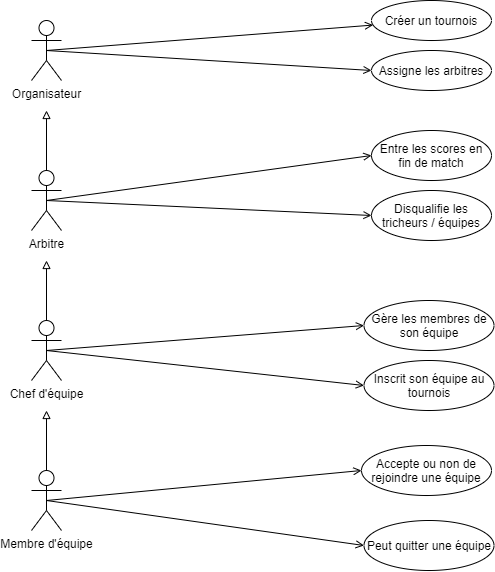

The diagram above was exported from draw.io. Its source (the exported page's mxGraphModel, read from the mxfile embedded in the PNG):
<mxGraphModel dx="2374" dy="1143" grid="1" gridSize="10" guides="1" tooltips="1" connect="1" arrows="1" fold="1" page="1" pageScale="1" pageWidth="827" pageHeight="1169" math="0" shadow="0">
  <root>
    <mxCell id="0" />
    <mxCell id="1" parent="0" />
    <mxCell id="2" style="rounded=0;orthogonalLoop=1;jettySize=auto;html=1;exitX=0.5;exitY=0.5;exitDx=0;exitDy=0;exitPerimeter=0;endArrow=open;endFill=0;" edge="1" source="4" target="17" parent="1">
      <mxGeometry relative="1" as="geometry" />
    </mxCell>
    <mxCell id="3" style="edgeStyle=none;rounded=0;orthogonalLoop=1;jettySize=auto;html=1;exitX=0.5;exitY=0.5;exitDx=0;exitDy=0;exitPerimeter=0;entryX=0;entryY=0.5;entryDx=0;entryDy=0;endArrow=open;endFill=0;" edge="1" source="4" target="18" parent="1">
      <mxGeometry relative="1" as="geometry" />
    </mxCell>
    <mxCell id="4" value="Organisateur&lt;br&gt;" style="shape=umlActor;verticalLabelPosition=bottom;verticalAlign=top;html=1;outlineConnect=0;" vertex="1" parent="1">
      <mxGeometry x="110" y="160" width="30" height="60" as="geometry" />
    </mxCell>
    <mxCell id="5" style="edgeStyle=none;rounded=0;orthogonalLoop=1;jettySize=auto;html=1;exitX=0.5;exitY=0.5;exitDx=0;exitDy=0;exitPerimeter=0;entryX=0;entryY=0.5;entryDx=0;entryDy=0;endArrow=open;endFill=0;" edge="1" source="8" target="19" parent="1">
      <mxGeometry relative="1" as="geometry" />
    </mxCell>
    <mxCell id="6" style="edgeStyle=none;rounded=0;orthogonalLoop=1;jettySize=auto;html=1;exitX=0.5;exitY=0.5;exitDx=0;exitDy=0;exitPerimeter=0;entryX=0;entryY=0.5;entryDx=0;entryDy=0;endArrow=open;endFill=0;" edge="1" source="8" target="20" parent="1">
      <mxGeometry relative="1" as="geometry" />
    </mxCell>
    <mxCell id="7" style="edgeStyle=none;rounded=0;orthogonalLoop=1;jettySize=auto;html=1;exitX=0.5;exitY=0.5;exitDx=0;exitDy=0;exitPerimeter=0;endArrow=block;endFill=0;" edge="1" source="8" parent="1">
      <mxGeometry relative="1" as="geometry">
        <mxPoint x="125" y="250" as="targetPoint" />
      </mxGeometry>
    </mxCell>
    <mxCell id="8" value="Arbitre" style="shape=umlActor;verticalLabelPosition=bottom;verticalAlign=top;html=1;outlineConnect=0;" vertex="1" parent="1">
      <mxGeometry x="110" y="310" width="30" height="60" as="geometry" />
    </mxCell>
    <mxCell id="9" style="edgeStyle=orthogonalEdgeStyle;rounded=0;orthogonalLoop=1;jettySize=auto;html=1;exitX=0.5;exitY=0.5;exitDx=0;exitDy=0;exitPerimeter=0;endArrow=block;endFill=0;" edge="1" source="12" parent="1">
      <mxGeometry relative="1" as="geometry">
        <mxPoint x="125" y="550" as="targetPoint" />
      </mxGeometry>
    </mxCell>
    <mxCell id="10" style="edgeStyle=none;rounded=0;orthogonalLoop=1;jettySize=auto;html=1;exitX=0.5;exitY=0.5;exitDx=0;exitDy=0;exitPerimeter=0;endArrow=open;endFill=0;entryX=0;entryY=0.5;entryDx=0;entryDy=0;" edge="1" source="12" target="23" parent="1">
      <mxGeometry relative="1" as="geometry" />
    </mxCell>
    <mxCell id="11" style="edgeStyle=none;rounded=0;orthogonalLoop=1;jettySize=auto;html=1;exitX=0.5;exitY=0.5;exitDx=0;exitDy=0;exitPerimeter=0;entryX=0;entryY=0.5;entryDx=0;entryDy=0;endArrow=open;endFill=0;" edge="1" source="12" target="24" parent="1">
      <mxGeometry relative="1" as="geometry" />
    </mxCell>
    <mxCell id="12" value="Membre d'équipe" style="shape=umlActor;verticalLabelPosition=bottom;verticalAlign=top;html=1;outlineConnect=0;" vertex="1" parent="1">
      <mxGeometry x="110" y="610" width="30" height="60" as="geometry" />
    </mxCell>
    <mxCell id="13" style="edgeStyle=none;rounded=0;orthogonalLoop=1;jettySize=auto;html=1;exitX=0.5;exitY=0.5;exitDx=0;exitDy=0;exitPerimeter=0;entryX=0;entryY=0.5;entryDx=0;entryDy=0;endArrow=open;endFill=0;" edge="1" source="16" target="21" parent="1">
      <mxGeometry relative="1" as="geometry" />
    </mxCell>
    <mxCell id="14" style="edgeStyle=none;rounded=0;orthogonalLoop=1;jettySize=auto;html=1;exitX=0.5;exitY=0.5;exitDx=0;exitDy=0;exitPerimeter=0;entryX=0;entryY=0.5;entryDx=0;entryDy=0;endArrow=open;endFill=0;" edge="1" source="16" target="22" parent="1">
      <mxGeometry relative="1" as="geometry" />
    </mxCell>
    <mxCell id="15" style="edgeStyle=none;rounded=0;orthogonalLoop=1;jettySize=auto;html=1;exitX=0.5;exitY=0.5;exitDx=0;exitDy=0;exitPerimeter=0;endArrow=block;endFill=0;" edge="1" source="16" parent="1">
      <mxGeometry relative="1" as="geometry">
        <mxPoint x="125" y="400" as="targetPoint" />
      </mxGeometry>
    </mxCell>
    <mxCell id="16" value="Chef d'équipe" style="shape=umlActor;verticalLabelPosition=bottom;verticalAlign=top;html=1;outlineConnect=0;" vertex="1" parent="1">
      <mxGeometry x="110" y="460" width="30" height="60" as="geometry" />
    </mxCell>
    <mxCell id="17" value="Créer un tournois" style="ellipse;whiteSpace=wrap;html=1;" vertex="1" parent="1">
      <mxGeometry x="450" y="140" width="120" height="40" as="geometry" />
    </mxCell>
    <mxCell id="18" value="Assigne les arbitres" style="ellipse;whiteSpace=wrap;html=1;" vertex="1" parent="1">
      <mxGeometry x="450" y="190" width="120" height="40" as="geometry" />
    </mxCell>
    <mxCell id="19" value="Entre les scores en fin de match" style="ellipse;whiteSpace=wrap;html=1;" vertex="1" parent="1">
      <mxGeometry x="450" y="270" width="120" height="50" as="geometry" />
    </mxCell>
    <mxCell id="20" value="Disqualifie les tricheurs / équipes" style="ellipse;whiteSpace=wrap;html=1;" vertex="1" parent="1">
      <mxGeometry x="450" y="330" width="120" height="50" as="geometry" />
    </mxCell>
    <mxCell id="21" value="Gère les membres de son équipe" style="ellipse;whiteSpace=wrap;html=1;" vertex="1" parent="1">
      <mxGeometry x="442.5" y="440" width="130" height="50" as="geometry" />
    </mxCell>
    <mxCell id="22" value="Inscrit son équipe au tournois" style="ellipse;whiteSpace=wrap;html=1;" vertex="1" parent="1">
      <mxGeometry x="442.5" y="500" width="130" height="50" as="geometry" />
    </mxCell>
    <mxCell id="23" value="Accepte ou non de rejoindre une équipe" style="ellipse;whiteSpace=wrap;html=1;" vertex="1" parent="1">
      <mxGeometry x="440" y="585" width="130" height="50" as="geometry" />
    </mxCell>
    <mxCell id="24" value="Peut quitter une équipe" style="ellipse;whiteSpace=wrap;html=1;" vertex="1" parent="1">
      <mxGeometry x="442.5" y="660" width="130" height="50" as="geometry" />
    </mxCell>
  </root>
</mxGraphModel>